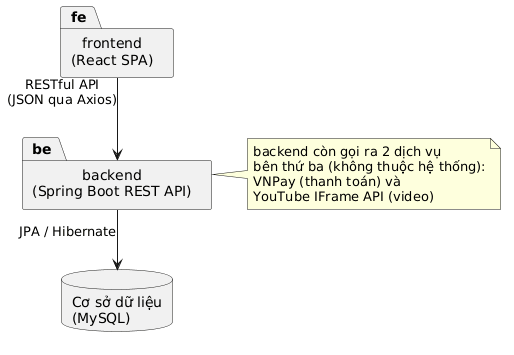

The diagram above was rendered by PlantUML. Its source (embedded in the PNG):
@startuml
skinparam packageStyle rectangle
skinparam linetype ortho

package "frontend\n(React SPA)" as fe
package "backend\n(Spring Boot REST API)" as be
database "Cơ sở dữ liệu\n(MySQL)" as db

fe --> be : RESTful API\n(JSON qua Axios)
be --> db : JPA / Hibernate

note right of be
  backend còn gọi ra 2 dịch vụ
  bên thứ ba (không thuộc hệ thống):
  VNPay (thanh toán) và
  YouTube IFrame API (video)
end note
@enduml